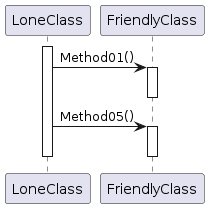

The diagram above was rendered by PlantUML. Its source (embedded in the PNG):
@startuml
activate LoneClass

LoneClass -> FriendlyClass : Method01()
activate FriendlyClass
deactivate FriendlyClass

LoneClass -> FriendlyClass : Method05()
activate FriendlyClass
deactivate FriendlyClass

deactivate LoneClass
@enduml